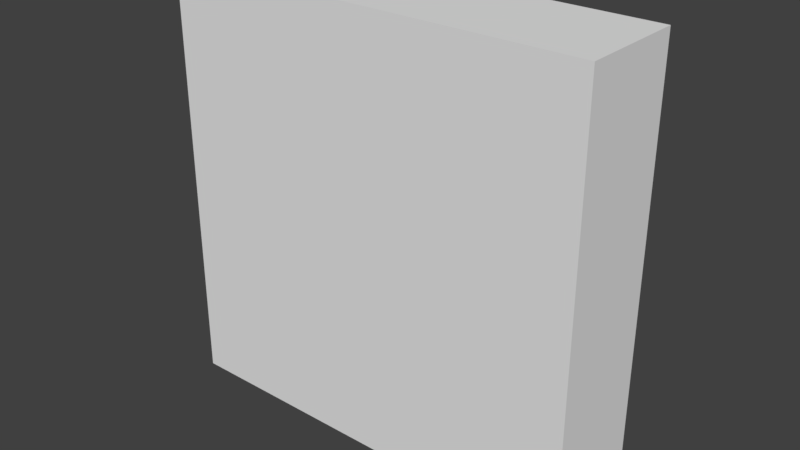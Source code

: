 # Source: Panel4.blend  (saved by Blender 2.78.0; exported with 4.5.12 LTS)
import bpy
from mathutils import Matrix  # noqa: F401  (used for matrix-valued properties, if any)

bpy.ops.wm.read_factory_settings(use_empty=True)
scene = bpy.context.scene
scene.name = 'Scene'

# ---- collections
col_collection_1 = bpy.data.collections.new('Collection 1'); scene.collection.children.link(col_collection_1)

# ---- world
world_world = bpy.data.worlds.new('World'); scene.world = world_world
world_world.color = (0.05088, 0.05088, 0.05088)
world_world.use_sun_shadow = False
world_world.sun_shadow_jitter_overblur = 0.0
world_world.cycles.sampling_method = 'MANUAL'

# ---- meshes
me_cube_001 = bpy.data.meshes.new('Cube.001')
me_cube_001.from_pydata([(0.0, 1.0, 0.0), (0.0, 2.384e-07, 0.0), (0.0, 1.0, 4.0), (0.0, 0.0, 4.0), (4.0, 1.0, 0.0), (4.0, 2.384e-07, 0.0), (4.0, 1.0, 4.0), (4.0, 0.0, 4.0)], [], [(0, 1, 3, 2), (2, 3, 7, 6), (6, 7, 5, 4), (4, 5, 1, 0), (2, 6, 4, 0), (7, 3, 1, 5)])
_k = set([(0, 1), (0, 2), (0, 4), (1, 3), (1, 5), (2, 3), (2, 6), (3, 7), (4, 5), (4, 6), (5, 7), (6, 7)])
me_cube_001.attributes.new('sharp_edge', 'BOOLEAN', 'EDGE').data.foreach_set('value', [ (min(e.vertices), max(e.vertices)) in _k for e in me_cube_001.edges])
_uv = me_cube_001.uv_layers.new(name='UVMap')
_uv.uv.foreach_set('vector', [0.0, 0.0, 1.0, 0.0, 1.0, 4.0, 0.0, 4.0, 0.0, 0.0, 1.0, 0.0, 1.0, 4.0, 0.0, 4.0, 0.0, 0.0, 1.0, 0.0, 1.0, 4.0, 0.0, 4.0, 0.0, 0.0, 1.0, 0.0, 1.0, 4.0, 0.0, 4.0, 0.0, 0.0, 4.0, 0.0, 4.0, 4.0, 0.0, 4.0, 0.0, 0.0, 4.0, 0.0, 4.0, 4.0, 0.0, 4.0])
me_cube_001.use_remesh_preserve_volume = False
me_cube_001.use_remesh_preserve_attributes = False
me_cube_001.use_mirror_vertex_groups = False
me_cube_001.update()

# ---- objects
ob_cube = bpy.data.objects.new('Cube', me_cube_001)

# ---- transforms, parenting, visibility, modifiers, constraints
ob_cube.location = (0.0, 0.0, 0.0)
ob_cube.lineart.crease_threshold = 0.0

# ---- collection membership
col_collection_1.objects.link(ob_cube)

# ---- scene / render settings (as saved in the file)
scene.frame_start = 1; scene.frame_end = 250; scene.frame_set(1)
scene.render.engine = 'BLENDER_EEVEE_NEXT'
scene.render.resolution_percentage = 50
scene.render.dither_intensity = 0.0
scene.cycles.use_denoising = False
scene.cycles.samples = 128
scene.cycles.sampling_pattern = 'TABULATED_SOBOL'
scene.cycles.light_sampling_threshold = 0.0
scene.cycles.use_adaptive_sampling = False
scene.cycles.use_light_tree = False
scene.cycles.blur_glossy = 0.0
scene.cycles.sample_clamp_indirect = 0.0
scene.view_settings.view_transform = 'Standard'
bpy.context.view_layer.update()

# ---- added for rendering (the .blend has no active camera and no usable light): camera, sun
cam_auto = bpy.data.cameras.new('AutoCamera')
cam_auto.lens = 50.0
cam_auto.sensor_width = 36.0
cam_auto.clip_end = 1000.0
ob_auto_camera = bpy.data.objects.new('AutoCamera', cam_auto)
scene.collection.objects.link(ob_auto_camera)
ob_auto_camera.location = (7.31501, -5.87801, 6.25201)
ob_auto_camera.rotation_euler = (1.09748, -7.21219e-08, 0.694738)
scene.camera = ob_auto_camera
light_auto_sun = bpy.data.lights.new('AutoSun', 'SUN')
light_auto_sun.energy = 3.0
light_auto_sun.angle = 0.0523599
ob_auto_sun = bpy.data.objects.new('AutoSun', light_auto_sun)
scene.collection.objects.link(ob_auto_sun)
ob_auto_sun.rotation_euler = (0.872665, 0.174533, 0.523599)
bpy.context.view_layer.update()
